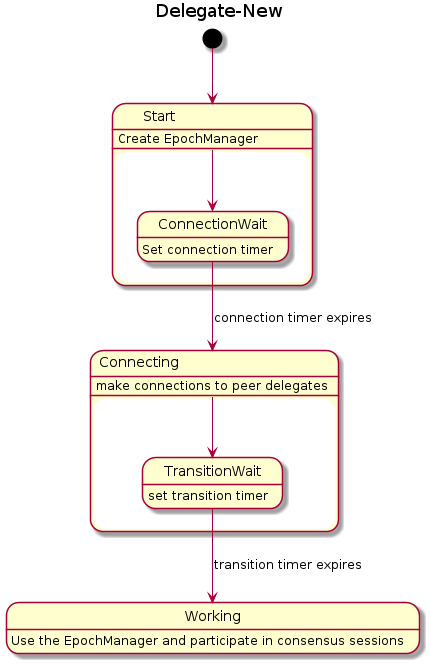

The diagram above was rendered by PlantUML. Its source (embedded in the PNG):
@startuml

Title Delegate-New

[*] --> Start

State Start{
	Start : Create EpochManager
	Start --> ConnectionWait
	ConnectionWait : Set connection timer
}

ConnectionWait --> Connecting : connection timer expires

State Connecting{
	Connecting : make connections to peer delegates
	Connecting --> TransitionWait
	TransitionWait : set transition timer
}

TransitionWait --> Working : transition timer expires

State Working{
	Working : Use the EpochManager and participate in consensus sessions
}


@enduml